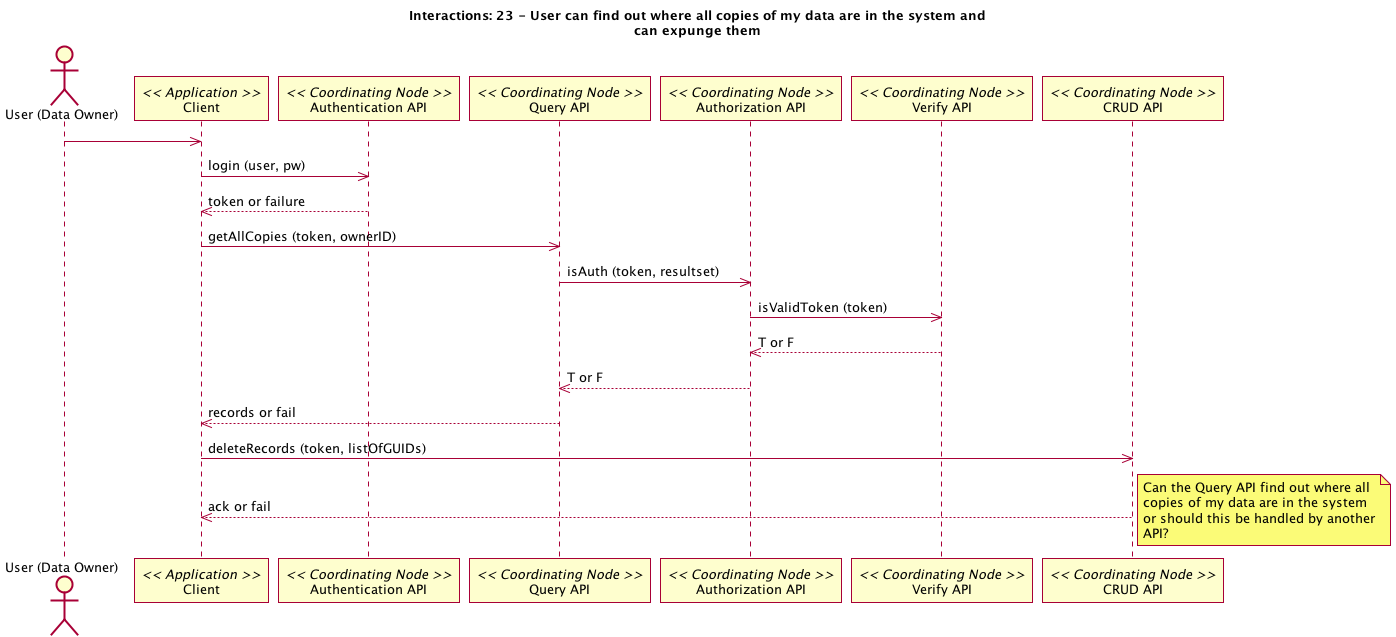

The diagram above was rendered by PlantUML. Its source (embedded in the PNG):
@startuml 23_interaction.png
title Interactions: 23 - User can find out where all copies of my data are in the system and\ncan expunge them
actor "User (Data Owner)" as user
participant "Client" as app_client << Application >>
user -> app_client
participant "Authentication API" as c_authenticate << Coordinating Node >>
app_client -> c_authenticate: login (user, pw)
app_client <-- c_authenticate: token or failure
participant "Query API" as c_query << Coordinating Node >>
app_client -> c_query: getAllCopies (token, ownerID)
participant "Authorization API" as c_authorize << Coordinating Node >>
c_query -> c_authorize: isAuth (token, resultset)
participant "Verify API" as c_ver << Coordinating Node >>
c_authorize -> c_ver: isValidToken (token)
c_authorize <-- c_ver: T or F
c_query <-- c_authorize: T or F
app_client <-- c_query: records or fail
participant "CRUD API" as c_crud << Coordinating Node >>
app_client -> c_crud: deleteRecords (token, listOfGUIDs)
app_client <-- c_crud: ack or fail
note right
@enduml